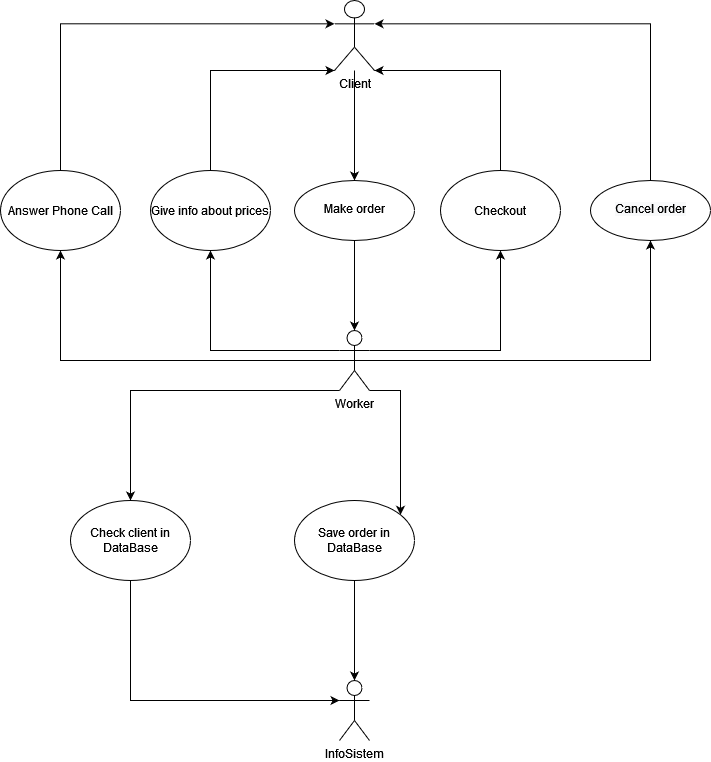

The diagram above was exported from draw.io. Its source (the exported page's mxGraphModel, read from the mxfile embedded in the PNG):
<mxGraphModel dx="1422" dy="733" grid="1" gridSize="10" guides="1" tooltips="1" connect="1" arrows="1" fold="1" page="1" pageScale="1" pageWidth="827" pageHeight="1169" math="0" shadow="0">
  <root>
    <mxCell id="W33hpkS3smeyAr0zgtrh-0" />
    <mxCell id="W33hpkS3smeyAr0zgtrh-1" parent="W33hpkS3smeyAr0zgtrh-0" />
    <mxCell id="uk5qm8TTYCgs7b8c55dq-0" value="" style="edgeStyle=orthogonalEdgeStyle;rounded=0;orthogonalLoop=1;jettySize=auto;html=1;" parent="W33hpkS3smeyAr0zgtrh-1" source="W33hpkS3smeyAr0zgtrh-3" target="W33hpkS3smeyAr0zgtrh-21" edge="1">
      <mxGeometry relative="1" as="geometry" />
    </mxCell>
    <mxCell id="W33hpkS3smeyAr0zgtrh-3" value="Client&lt;br&gt;" style="shape=umlActor;verticalLabelPosition=bottom;verticalAlign=top;html=1;outlineConnect=0;" parent="W33hpkS3smeyAr0zgtrh-1" vertex="1">
      <mxGeometry x="394" y="100" width="40" height="70" as="geometry" />
    </mxCell>
    <mxCell id="uk5qm8TTYCgs7b8c55dq-2" style="edgeStyle=orthogonalEdgeStyle;rounded=0;orthogonalLoop=1;jettySize=auto;html=1;exitX=1;exitY=0.3333333333333333;exitDx=0;exitDy=0;exitPerimeter=0;entryX=0.5;entryY=1;entryDx=0;entryDy=0;" parent="W33hpkS3smeyAr0zgtrh-1" source="W33hpkS3smeyAr0zgtrh-5" target="W33hpkS3smeyAr0zgtrh-32" edge="1">
      <mxGeometry relative="1" as="geometry" />
    </mxCell>
    <mxCell id="uk5qm8TTYCgs7b8c55dq-4" style="edgeStyle=orthogonalEdgeStyle;rounded=0;orthogonalLoop=1;jettySize=auto;html=1;exitX=0.5;exitY=0.5;exitDx=0;exitDy=0;exitPerimeter=0;entryX=0.5;entryY=1;entryDx=0;entryDy=0;" parent="W33hpkS3smeyAr0zgtrh-1" source="W33hpkS3smeyAr0zgtrh-5" target="W33hpkS3smeyAr0zgtrh-23" edge="1">
      <mxGeometry relative="1" as="geometry" />
    </mxCell>
    <mxCell id="uk5qm8TTYCgs7b8c55dq-5" style="edgeStyle=orthogonalEdgeStyle;rounded=0;orthogonalLoop=1;jettySize=auto;html=1;exitX=0.5;exitY=0.5;exitDx=0;exitDy=0;exitPerimeter=0;entryX=0.5;entryY=1;entryDx=0;entryDy=0;" parent="W33hpkS3smeyAr0zgtrh-1" source="W33hpkS3smeyAr0zgtrh-5" target="W33hpkS3smeyAr0zgtrh-10" edge="1">
      <mxGeometry relative="1" as="geometry" />
    </mxCell>
    <mxCell id="uk5qm8TTYCgs7b8c55dq-6" style="edgeStyle=orthogonalEdgeStyle;rounded=0;orthogonalLoop=1;jettySize=auto;html=1;exitX=0;exitY=0.3333333333333333;exitDx=0;exitDy=0;exitPerimeter=0;entryX=0.5;entryY=1;entryDx=0;entryDy=0;" parent="W33hpkS3smeyAr0zgtrh-1" source="W33hpkS3smeyAr0zgtrh-5" target="W33hpkS3smeyAr0zgtrh-11" edge="1">
      <mxGeometry relative="1" as="geometry" />
    </mxCell>
    <mxCell id="uk5qm8TTYCgs7b8c55dq-11" value="" style="edgeStyle=orthogonalEdgeStyle;rounded=0;orthogonalLoop=1;jettySize=auto;html=1;exitX=1;exitY=1;exitDx=0;exitDy=0;exitPerimeter=0;" parent="W33hpkS3smeyAr0zgtrh-1" source="W33hpkS3smeyAr0zgtrh-5" target="W33hpkS3smeyAr0zgtrh-17" edge="1">
      <mxGeometry relative="1" as="geometry">
        <Array as="points">
          <mxPoint x="460" y="490" />
        </Array>
      </mxGeometry>
    </mxCell>
    <mxCell id="uk5qm8TTYCgs7b8c55dq-13" style="edgeStyle=orthogonalEdgeStyle;rounded=0;orthogonalLoop=1;jettySize=auto;html=1;exitX=0;exitY=1;exitDx=0;exitDy=0;exitPerimeter=0;entryX=0.5;entryY=0;entryDx=0;entryDy=0;" parent="W33hpkS3smeyAr0zgtrh-1" source="W33hpkS3smeyAr0zgtrh-5" target="W33hpkS3smeyAr0zgtrh-15" edge="1">
      <mxGeometry relative="1" as="geometry">
        <Array as="points">
          <mxPoint x="190" y="490" />
        </Array>
      </mxGeometry>
    </mxCell>
    <mxCell id="W33hpkS3smeyAr0zgtrh-5" value="Worker" style="shape=umlActor;verticalLabelPosition=bottom;verticalAlign=top;html=1;outlineConnect=0;" parent="W33hpkS3smeyAr0zgtrh-1" vertex="1">
      <mxGeometry x="399" y="430" width="30" height="60" as="geometry" />
    </mxCell>
    <mxCell id="W33hpkS3smeyAr0zgtrh-6" value="InfoSistem" style="shape=umlActor;verticalLabelPosition=bottom;verticalAlign=top;html=1;outlineConnect=0;" parent="W33hpkS3smeyAr0zgtrh-1" vertex="1">
      <mxGeometry x="399" y="780" width="30" height="60" as="geometry" />
    </mxCell>
    <mxCell id="uk5qm8TTYCgs7b8c55dq-7" style="edgeStyle=orthogonalEdgeStyle;rounded=0;orthogonalLoop=1;jettySize=auto;html=1;exitX=0.5;exitY=0;exitDx=0;exitDy=0;entryX=0;entryY=0.3333333333333333;entryDx=0;entryDy=0;entryPerimeter=0;" parent="W33hpkS3smeyAr0zgtrh-1" source="W33hpkS3smeyAr0zgtrh-10" target="W33hpkS3smeyAr0zgtrh-3" edge="1">
      <mxGeometry relative="1" as="geometry" />
    </mxCell>
    <mxCell id="W33hpkS3smeyAr0zgtrh-10" value="Answer Phone Call" style="ellipse;whiteSpace=wrap;html=1;" parent="W33hpkS3smeyAr0zgtrh-1" vertex="1">
      <mxGeometry x="60" y="270" width="120" height="80" as="geometry" />
    </mxCell>
    <mxCell id="uk5qm8TTYCgs7b8c55dq-9" style="edgeStyle=orthogonalEdgeStyle;rounded=0;orthogonalLoop=1;jettySize=auto;html=1;exitX=0.5;exitY=0;exitDx=0;exitDy=0;entryX=0;entryY=1;entryDx=0;entryDy=0;entryPerimeter=0;" parent="W33hpkS3smeyAr0zgtrh-1" source="W33hpkS3smeyAr0zgtrh-11" target="W33hpkS3smeyAr0zgtrh-3" edge="1">
      <mxGeometry relative="1" as="geometry">
        <Array as="points">
          <mxPoint x="270" y="170" />
        </Array>
      </mxGeometry>
    </mxCell>
    <mxCell id="W33hpkS3smeyAr0zgtrh-11" value="Give info about prices" style="ellipse;whiteSpace=wrap;html=1;" parent="W33hpkS3smeyAr0zgtrh-1" vertex="1">
      <mxGeometry x="210" y="270" width="120" height="80" as="geometry" />
    </mxCell>
    <mxCell id="uk5qm8TTYCgs7b8c55dq-14" style="edgeStyle=orthogonalEdgeStyle;rounded=0;orthogonalLoop=1;jettySize=auto;html=1;exitX=0.5;exitY=1;exitDx=0;exitDy=0;entryX=0;entryY=0.3333333333333333;entryDx=0;entryDy=0;entryPerimeter=0;" parent="W33hpkS3smeyAr0zgtrh-1" source="W33hpkS3smeyAr0zgtrh-15" target="W33hpkS3smeyAr0zgtrh-6" edge="1">
      <mxGeometry relative="1" as="geometry" />
    </mxCell>
    <mxCell id="W33hpkS3smeyAr0zgtrh-15" value="Check client in DataBase" style="ellipse;whiteSpace=wrap;html=1;" parent="W33hpkS3smeyAr0zgtrh-1" vertex="1">
      <mxGeometry x="130" y="600" width="120" height="80" as="geometry" />
    </mxCell>
    <mxCell id="uk5qm8TTYCgs7b8c55dq-12" value="" style="edgeStyle=orthogonalEdgeStyle;rounded=0;orthogonalLoop=1;jettySize=auto;html=1;" parent="W33hpkS3smeyAr0zgtrh-1" source="W33hpkS3smeyAr0zgtrh-17" target="W33hpkS3smeyAr0zgtrh-6" edge="1">
      <mxGeometry relative="1" as="geometry" />
    </mxCell>
    <mxCell id="W33hpkS3smeyAr0zgtrh-17" value="Save order in DataBase" style="ellipse;whiteSpace=wrap;html=1;" parent="W33hpkS3smeyAr0zgtrh-1" vertex="1">
      <mxGeometry x="354" y="600" width="120" height="80" as="geometry" />
    </mxCell>
    <mxCell id="uk5qm8TTYCgs7b8c55dq-1" value="" style="edgeStyle=orthogonalEdgeStyle;rounded=0;orthogonalLoop=1;jettySize=auto;html=1;" parent="W33hpkS3smeyAr0zgtrh-1" source="W33hpkS3smeyAr0zgtrh-21" target="W33hpkS3smeyAr0zgtrh-5" edge="1">
      <mxGeometry relative="1" as="geometry" />
    </mxCell>
    <mxCell id="W33hpkS3smeyAr0zgtrh-21" value="&lt;br&gt;Make order" style="ellipse;whiteSpace=wrap;html=1;verticalAlign=top;" parent="W33hpkS3smeyAr0zgtrh-1" vertex="1">
      <mxGeometry x="354" y="280" width="120" height="60" as="geometry" />
    </mxCell>
    <mxCell id="uk5qm8TTYCgs7b8c55dq-8" style="edgeStyle=orthogonalEdgeStyle;rounded=0;orthogonalLoop=1;jettySize=auto;html=1;exitX=0.5;exitY=0;exitDx=0;exitDy=0;entryX=1;entryY=0.3333333333333333;entryDx=0;entryDy=0;entryPerimeter=0;" parent="W33hpkS3smeyAr0zgtrh-1" source="W33hpkS3smeyAr0zgtrh-23" target="W33hpkS3smeyAr0zgtrh-3" edge="1">
      <mxGeometry relative="1" as="geometry" />
    </mxCell>
    <mxCell id="W33hpkS3smeyAr0zgtrh-23" value="&#10;&lt;span style=&quot;color: rgb(0, 0, 0); font-family: Helvetica; font-size: 12px; font-style: normal; font-variant-ligatures: normal; font-variant-caps: normal; font-weight: 400; letter-spacing: normal; orphans: 2; text-align: center; text-indent: 0px; text-transform: none; widows: 2; word-spacing: 0px; -webkit-text-stroke-width: 0px; background-color: rgb(248, 249, 250); text-decoration-thickness: initial; text-decoration-style: initial; text-decoration-color: initial; float: none; display: inline !important;&quot;&gt;Cancel order&lt;/span&gt;&#10;&#10;" style="ellipse;whiteSpace=wrap;html=1;verticalAlign=top;" parent="W33hpkS3smeyAr0zgtrh-1" vertex="1">
      <mxGeometry x="650" y="280" width="120" height="60" as="geometry" />
    </mxCell>
    <mxCell id="uk5qm8TTYCgs7b8c55dq-10" style="edgeStyle=orthogonalEdgeStyle;rounded=0;orthogonalLoop=1;jettySize=auto;html=1;exitX=0.5;exitY=0;exitDx=0;exitDy=0;entryX=1;entryY=1;entryDx=0;entryDy=0;entryPerimeter=0;" parent="W33hpkS3smeyAr0zgtrh-1" source="W33hpkS3smeyAr0zgtrh-32" target="W33hpkS3smeyAr0zgtrh-3" edge="1">
      <mxGeometry relative="1" as="geometry">
        <Array as="points">
          <mxPoint x="560" y="170" />
        </Array>
      </mxGeometry>
    </mxCell>
    <mxCell id="W33hpkS3smeyAr0zgtrh-32" value="Checkout" style="ellipse;whiteSpace=wrap;html=1;" parent="W33hpkS3smeyAr0zgtrh-1" vertex="1">
      <mxGeometry x="500" y="270" width="120" height="80" as="geometry" />
    </mxCell>
  </root>
</mxGraphModel>